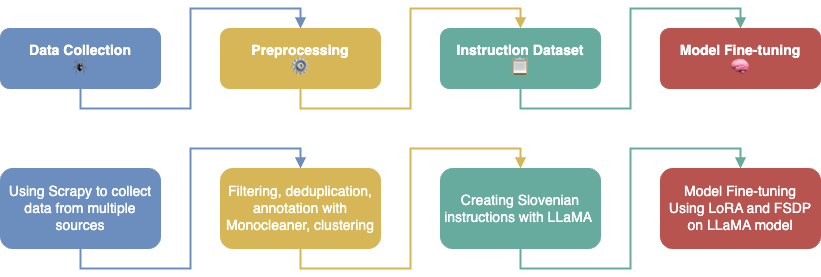

The diagram above was exported from draw.io. Its source (the exported page's mxGraphModel, read from the mxfile embedded in the PNG):
<mxGraphModel dx="1434" dy="682" grid="1" gridSize="10" guides="1" tooltips="1" connect="1" arrows="1" fold="1" page="1" pageScale="1" pageWidth="827" pageHeight="1169" math="0" shadow="0">
  <root>
    <mxCell id="0" />
    <mxCell id="1" parent="0" />
    <mxCell id="2" style="edgeStyle=orthogonalEdgeStyle;rounded=0;jettySize=auto;html=1;exitX=0.5;exitY=1;entryX=0.5;entryY=0;endArrow=block;endFill=1;strokeWidth=2;strokeColor=#6c8ebf;" parent="1" source="3" target="4" edge="1">
      <mxGeometry relative="1" as="geometry" />
    </mxCell>
    <mxCell id="3" value="Data Collection&#10;🕷" style="rounded=1;whiteSpace=wrap;html=1;fillColor=#6c8ebf;strokeColor=#6c8ebf;fontFamily=Helvetica;fontSize=14;shadow=0;align=center;verticalAlign=middle;fontColor=#FFFFFF;fontStyle=1" parent="1" vertex="1">
      <mxGeometry x="100" y="100" width="160" height="60" as="geometry" />
    </mxCell>
    <mxCell id="4" value="Preprocessing&#10;⚙" style="rounded=1;whiteSpace=wrap;html=1;fillColor=#d6b656;strokeColor=#d6b656;fontFamily=Helvetica;fontSize=14;shadow=0;align=center;verticalAlign=middle;fontColor=#FFFFFF;fontStyle=1" parent="1" vertex="1">
      <mxGeometry x="320" y="100" width="160" height="60" as="geometry" />
    </mxCell>
    <mxCell id="5" style="edgeStyle=orthogonalEdgeStyle;rounded=0;jettySize=auto;html=1;exitX=0.5;exitY=1;entryX=0.5;entryY=0;endArrow=block;endFill=1;strokeWidth=2;strokeColor=#d6b656;" parent="1" source="4" target="6" edge="1">
      <mxGeometry relative="1" as="geometry" />
    </mxCell>
    <mxCell id="6" value="Instruction Dataset&#10;📋" style="rounded=1;whiteSpace=wrap;html=1;fillColor=#67AB9F;strokeColor=#67AB9F;fontFamily=Helvetica;fontSize=14;shadow=0;perimeterSpacing=0;gradientColor=none;align=center;verticalAlign=middle;fontColor=#FFFFFF;fontStyle=1" parent="1" vertex="1">
      <mxGeometry x="540" y="100" width="160" height="60" as="geometry" />
    </mxCell>
    <mxCell id="7" style="edgeStyle=orthogonalEdgeStyle;rounded=0;jettySize=auto;html=1;exitX=0.5;exitY=1;entryX=0.5;entryY=0;endArrow=block;endFill=1;strokeWidth=2;strokeColor=#67AB9F;" parent="1" source="6" target="8" edge="1">
      <mxGeometry relative="1" as="geometry" />
    </mxCell>
    <mxCell id="8" value="Model Fine-tuning&#10;🧠" style="rounded=1;whiteSpace=wrap;html=1;fontFamily=Helvetica;fontSize=14;shadow=0;align=center;verticalAlign=middle;fontStyle=1;fillStyle=auto;strokeColor=#b85450;fontColor=#FFFFFF;fillColor=#b85450;" parent="1" vertex="1">
      <mxGeometry x="760" y="100" width="160" height="60" as="geometry" />
    </mxCell>
    <mxCell id="9" style="edgeStyle=orthogonalEdgeStyle;rounded=0;jettySize=auto;html=1;exitX=0.5;exitY=1;entryX=0.5;entryY=0;endArrow=block;endFill=1;strokeWidth=2;strokeColor=#6c8ebf;" edge="1" parent="1" source="10" target="11">
      <mxGeometry relative="1" as="geometry" />
    </mxCell>
    <mxCell id="10" value="Using Scrapy to collect data from multiple sources" style="rounded=1;whiteSpace=wrap;html=1;fillColor=#6c8ebf;strokeColor=#6c8ebf;fontFamily=Helvetica;fontSize=14;shadow=0;fontColor=#FFFFFF;fontStyle=0" parent="1" vertex="1">
      <mxGeometry x="100" y="240" width="160" height="80" as="geometry" />
    </mxCell>
    <mxCell id="11" value="Filtering, deduplication, annotation with Monocleaner, clustering" style="rounded=1;whiteSpace=wrap;html=1;fillColor=#d6b656;strokeColor=#d6b656;fontFamily=Helvetica;fontSize=14;shadow=0;fontColor=#FFFFFF;fontStyle=0" parent="1" vertex="1">
      <mxGeometry x="320" y="240" width="160" height="80" as="geometry" />
    </mxCell>
    <mxCell id="12" style="edgeStyle=orthogonalEdgeStyle;rounded=0;jettySize=auto;html=1;exitX=0.5;exitY=1;entryX=0.5;entryY=0;endArrow=block;endFill=1;strokeWidth=2;strokeColor=#d6b656;" edge="1" parent="1" source="11" target="13">
      <mxGeometry relative="1" as="geometry" />
    </mxCell>
    <mxCell id="13" value="Creating Slovenian instructions with LLaMA&amp;nbsp;" style="rounded=1;whiteSpace=wrap;html=1;fillColor=#67AB9F;strokeColor=#67AB9F;fontFamily=Helvetica;fontSize=14;shadow=0;fontColor=#FFFFFF;fontStyle=0" parent="1" vertex="1">
      <mxGeometry x="540" y="240" width="160" height="80" as="geometry" />
    </mxCell>
    <mxCell id="14" style="edgeStyle=orthogonalEdgeStyle;rounded=0;jettySize=auto;html=1;exitX=0.5;exitY=1;entryX=0.5;entryY=0;endArrow=block;endFill=1;strokeWidth=2;strokeColor=#67AB9F;" edge="1" parent="1" source="13" target="15">
      <mxGeometry relative="1" as="geometry" />
    </mxCell>
    <mxCell id="15" value="Model Fine-tuning&#10;Using LoRA and FSDP on LLaMA model" style="rounded=1;whiteSpace=wrap;html=1;fillColor=#b85450;strokeColor=#b85450;fontFamily=Helvetica;fontSize=14;shadow=0;fontColor=#FFFFFF;fontStyle=0" parent="1" vertex="1">
      <mxGeometry x="760" y="240" width="160" height="80" as="geometry" />
    </mxCell>
  </root>
</mxGraphModel>